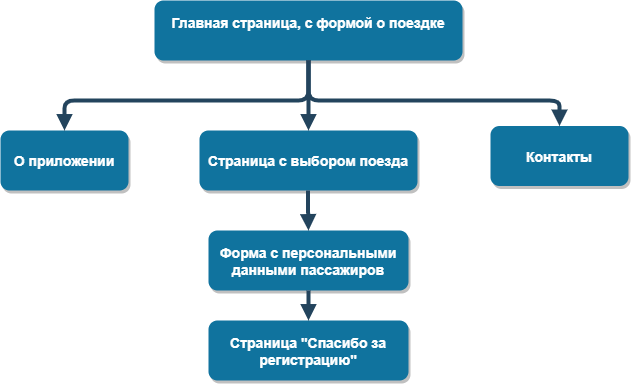

The diagram above was exported from draw.io. Its source (the exported page's mxGraphModel, read from the mxfile embedded in the PNG):
<mxGraphModel dx="981" dy="548" grid="1" gridSize="10" guides="1" tooltips="1" connect="1" arrows="1" fold="1" page="1" pageScale="1.5" pageWidth="1169" pageHeight="827" background="none" math="0" shadow="0">
  <root>
    <mxCell id="0" />
    <mxCell id="1" parent="0" />
    <mxCell id="2" value="Главная страница, с формой о поездке&#10;" style="rounded=1;fillColor=#10739E;strokeColor=none;shadow=1;gradientColor=none;fontStyle=1;fontColor=#FFFFFF;fontSize=14;" parent="1" vertex="1">
      <mxGeometry x="614" y="330" width="308" height="60" as="geometry" />
    </mxCell>
    <mxCell id="4" value="О приложении" style="rounded=1;fillColor=#10739E;strokeColor=none;shadow=1;gradientColor=none;fontStyle=1;fontColor=#FFFFFF;fontSize=14;" parent="1" vertex="1">
      <mxGeometry x="460" y="460" width="128" height="60" as="geometry" />
    </mxCell>
    <mxCell id="5" value="Страница с выбором поезда" style="rounded=1;fillColor=#10739E;strokeColor=none;shadow=1;gradientColor=none;fontStyle=1;fontColor=#FFFFFF;fontSize=14;" parent="1" vertex="1">
      <mxGeometry x="659" y="460" width="218" height="60" as="geometry" />
    </mxCell>
    <mxCell id="6" value="Контакты" style="rounded=1;fillColor=#10739E;strokeColor=none;shadow=1;gradientColor=none;fontStyle=1;fontColor=#FFFFFF;fontSize=14;" parent="1" vertex="1">
      <mxGeometry x="950" y="455.5" width="138" height="60" as="geometry" />
    </mxCell>
    <mxCell id="13" value="Форма с персональными &#10;данными пассажиров" style="rounded=1;fillColor=#10739E;strokeColor=none;shadow=1;gradientColor=none;fontStyle=1;fontColor=#FFFFFF;fontSize=14;" parent="1" vertex="1">
      <mxGeometry x="668" y="560" width="200" height="60" as="geometry" />
    </mxCell>
    <mxCell id="14" value="Страница &quot;Спасибо за &#10;регистрацию&quot;" style="rounded=1;fillColor=#10739E;strokeColor=none;shadow=1;gradientColor=none;fontStyle=1;fontColor=#FFFFFF;fontSize=14;" parent="1" vertex="1">
      <mxGeometry x="668" y="650" width="200" height="60" as="geometry" />
    </mxCell>
    <mxCell id="30" value="" style="edgeStyle=elbowEdgeStyle;elbow=vertical;strokeWidth=4;endArrow=block;endFill=1;fontStyle=1;strokeColor=#23445D;exitX=0.5;exitY=1;exitDx=0;exitDy=0;" parent="1" source="2" target="5" edge="1">
      <mxGeometry x="22" y="165.5" width="100" height="100" as="geometry">
        <mxPoint x="770" y="370" as="sourcePoint" />
        <mxPoint x="122" y="165.5" as="targetPoint" />
      </mxGeometry>
    </mxCell>
    <mxCell id="31" value="" style="edgeStyle=elbowEdgeStyle;elbow=vertical;strokeWidth=4;endArrow=block;endFill=1;fontStyle=1;strokeColor=#23445D;exitX=0.5;exitY=1;exitDx=0;exitDy=0;entryX=0.5;entryY=0;entryDx=0;entryDy=0;" parent="1" source="2" target="4" edge="1">
      <mxGeometry x="22" y="165.5" width="100" height="100" as="geometry">
        <mxPoint x="770" y="406" as="sourcePoint" />
        <mxPoint x="122" y="165.5" as="targetPoint" />
        <Array as="points">
          <mxPoint x="570" y="430" />
        </Array>
      </mxGeometry>
    </mxCell>
    <mxCell id="32" value="" style="edgeStyle=elbowEdgeStyle;elbow=vertical;strokeWidth=4;endArrow=block;endFill=1;fontStyle=1;strokeColor=#23445D;exitX=0.5;exitY=1;exitDx=0;exitDy=0;" parent="1" source="2" target="6" edge="1">
      <mxGeometry x="22" y="165.5" width="100" height="100" as="geometry">
        <mxPoint x="770" y="350" as="sourcePoint" />
        <mxPoint x="122" y="165.5" as="targetPoint" />
        <Array as="points">
          <mxPoint x="890" y="430" />
        </Array>
      </mxGeometry>
    </mxCell>
    <mxCell id="42" value="" style="edgeStyle=elbowEdgeStyle;elbow=vertical;strokeWidth=4;endArrow=block;endFill=1;fontStyle=1;strokeColor=#23445D;" parent="1" source="13" target="14" edge="1">
      <mxGeometry x="62" y="165.5" width="100" height="100" as="geometry">
        <mxPoint x="62" y="265.5" as="sourcePoint" />
        <mxPoint x="162" y="165.5" as="targetPoint" />
      </mxGeometry>
    </mxCell>
    <mxCell id="QnpAYT9w63r2X1xHeU3k-57" value="" style="edgeStyle=elbowEdgeStyle;elbow=vertical;strokeWidth=4;endArrow=block;endFill=1;fontStyle=1;strokeColor=#23445D;entryX=0.5;entryY=0;entryDx=0;entryDy=0;" edge="1" parent="1" target="13">
      <mxGeometry x="177.08" y="185.5" width="100" height="100" as="geometry">
        <mxPoint x="767.58" y="520" as="sourcePoint" />
        <mxPoint x="768" y="550" as="targetPoint" />
        <Array as="points" />
      </mxGeometry>
    </mxCell>
  </root>
</mxGraphModel>